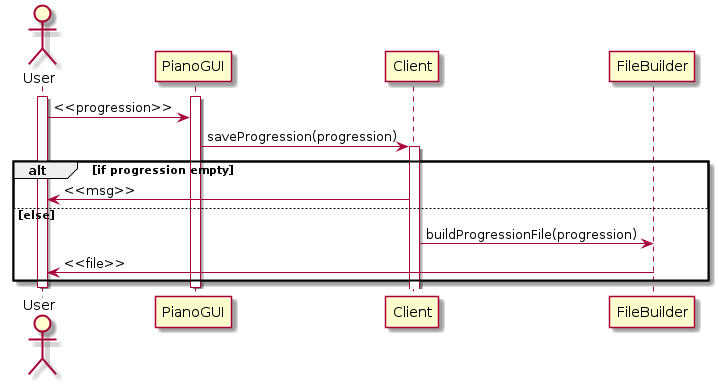

The diagram above was rendered by PlantUML. Its source (embedded in the PNG):
@startuml

actor User
participant PianoGUI
participant Client
participant FileBuilder
activate User
activate PianoGUI
User -> PianoGUI: <<progression>>
PianoGUI -> Client: saveProgression(progression)
activate Client
alt if progression empty
Client -> User: <<msg>>
else else
Client -> FileBuilder: buildProgressionFile(progression)
FileBuilder -> User: <<file>>
end
deactivate PianoGUI
deactivate User
@enduml